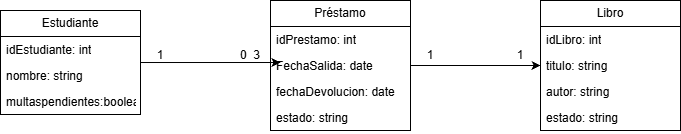

The diagram above was exported from draw.io. Its source (the exported page's mxGraphModel, read from the mxfile embedded in the PNG):
<mxGraphModel dx="1042" dy="527" grid="1" gridSize="10" guides="1" tooltips="1" connect="1" arrows="1" fold="1" page="1" pageScale="1" pageWidth="827" pageHeight="1169" math="0" shadow="0">
  <root>
    <mxCell id="0" />
    <mxCell id="1" parent="0" />
    <mxCell id="5el2BO-gb8EKpijf4pql-17" parent="1" style="swimlane;fontStyle=0;childLayout=stackLayout;horizontal=1;startSize=26;fillColor=none;horizontalStack=0;resizeParent=1;resizeParentMax=0;resizeLast=0;collapsible=1;marginBottom=0;whiteSpace=wrap;html=1;" value="Estudiante" vertex="1">
      <mxGeometry height="104" width="140" x="90" y="180" as="geometry" />
    </mxCell>
    <mxCell id="5el2BO-gb8EKpijf4pql-18" parent="5el2BO-gb8EKpijf4pql-17" style="text;strokeColor=none;fillColor=none;align=left;verticalAlign=top;spacingLeft=4;spacingRight=4;overflow=hidden;rotatable=0;points=[[0,0.5],[1,0.5]];portConstraint=eastwest;whiteSpace=wrap;html=1;" value="idEstudiante: int" vertex="1">
      <mxGeometry height="26" width="140" y="26" as="geometry" />
    </mxCell>
    <mxCell id="5el2BO-gb8EKpijf4pql-19" parent="5el2BO-gb8EKpijf4pql-17" style="text;strokeColor=none;fillColor=none;align=left;verticalAlign=top;spacingLeft=4;spacingRight=4;overflow=hidden;rotatable=0;points=[[0,0.5],[1,0.5]];portConstraint=eastwest;whiteSpace=wrap;html=1;" value="nombre: string" vertex="1">
      <mxGeometry height="26" width="140" y="52" as="geometry" />
    </mxCell>
    <mxCell id="5el2BO-gb8EKpijf4pql-20" parent="5el2BO-gb8EKpijf4pql-17" style="text;strokeColor=none;fillColor=none;align=left;verticalAlign=top;spacingLeft=4;spacingRight=4;overflow=hidden;rotatable=0;points=[[0,0.5],[1,0.5]];portConstraint=eastwest;whiteSpace=wrap;html=1;" value="multaspendientes:boolean" vertex="1">
      <mxGeometry height="26" width="140" y="78" as="geometry" />
    </mxCell>
    <mxCell id="5el2BO-gb8EKpijf4pql-21" parent="1" style="swimlane;fontStyle=0;childLayout=stackLayout;horizontal=1;startSize=26;fillColor=none;horizontalStack=0;resizeParent=1;resizeParentMax=0;resizeLast=0;collapsible=1;marginBottom=0;whiteSpace=wrap;html=1;" value="Libro" vertex="1">
      <mxGeometry height="130" width="140" x="630" y="170" as="geometry" />
    </mxCell>
    <mxCell id="5el2BO-gb8EKpijf4pql-22" parent="5el2BO-gb8EKpijf4pql-21" style="text;strokeColor=none;fillColor=none;align=left;verticalAlign=top;spacingLeft=4;spacingRight=4;overflow=hidden;rotatable=0;points=[[0,0.5],[1,0.5]];portConstraint=eastwest;whiteSpace=wrap;html=1;" value="idLibro: int" vertex="1">
      <mxGeometry height="26" width="140" y="26" as="geometry" />
    </mxCell>
    <mxCell id="5el2BO-gb8EKpijf4pql-23" parent="5el2BO-gb8EKpijf4pql-21" style="text;strokeColor=none;fillColor=none;align=left;verticalAlign=top;spacingLeft=4;spacingRight=4;overflow=hidden;rotatable=0;points=[[0,0.5],[1,0.5]];portConstraint=eastwest;whiteSpace=wrap;html=1;" value="titulo: string" vertex="1">
      <mxGeometry height="26" width="140" y="52" as="geometry" />
    </mxCell>
    <mxCell id="5el2BO-gb8EKpijf4pql-24" parent="5el2BO-gb8EKpijf4pql-21" style="text;strokeColor=none;fillColor=none;align=left;verticalAlign=top;spacingLeft=4;spacingRight=4;overflow=hidden;rotatable=0;points=[[0,0.5],[1,0.5]];portConstraint=eastwest;whiteSpace=wrap;html=1;" value="autor: string" vertex="1">
      <mxGeometry height="26" width="140" y="78" as="geometry" />
    </mxCell>
    <mxCell id="5el2BO-gb8EKpijf4pql-29" parent="5el2BO-gb8EKpijf4pql-21" style="text;strokeColor=none;fillColor=none;align=left;verticalAlign=top;spacingLeft=4;spacingRight=4;overflow=hidden;rotatable=0;points=[[0,0.5],[1,0.5]];portConstraint=eastwest;whiteSpace=wrap;html=1;" value="estado: string" vertex="1">
      <mxGeometry height="26" width="140" y="104" as="geometry" />
    </mxCell>
    <mxCell id="5el2BO-gb8EKpijf4pql-25" parent="1" style="swimlane;fontStyle=0;childLayout=stackLayout;horizontal=1;startSize=26;fillColor=none;horizontalStack=0;resizeParent=1;resizeParentMax=0;resizeLast=0;collapsible=1;marginBottom=0;whiteSpace=wrap;html=1;" value="Préstamo" vertex="1">
      <mxGeometry height="130" width="140" x="360" y="170" as="geometry" />
    </mxCell>
    <mxCell id="5el2BO-gb8EKpijf4pql-26" parent="5el2BO-gb8EKpijf4pql-25" style="text;strokeColor=none;fillColor=none;align=left;verticalAlign=top;spacingLeft=4;spacingRight=4;overflow=hidden;rotatable=0;points=[[0,0.5],[1,0.5]];portConstraint=eastwest;whiteSpace=wrap;html=1;" value="idPrestamo: int" vertex="1">
      <mxGeometry height="26" width="140" y="26" as="geometry" />
    </mxCell>
    <mxCell id="5el2BO-gb8EKpijf4pql-27" parent="5el2BO-gb8EKpijf4pql-25" style="text;strokeColor=none;fillColor=none;align=left;verticalAlign=top;spacingLeft=4;spacingRight=4;overflow=hidden;rotatable=0;points=[[0,0.5],[1,0.5]];portConstraint=eastwest;whiteSpace=wrap;html=1;" value="FechaSalida: date" vertex="1">
      <mxGeometry height="26" width="140" y="52" as="geometry" />
    </mxCell>
    <mxCell id="5el2BO-gb8EKpijf4pql-28" parent="5el2BO-gb8EKpijf4pql-25" style="text;strokeColor=none;fillColor=none;align=left;verticalAlign=top;spacingLeft=4;spacingRight=4;overflow=hidden;rotatable=0;points=[[0,0.5],[1,0.5]];portConstraint=eastwest;whiteSpace=wrap;html=1;" value="fechaDevolucion: date" vertex="1">
      <mxGeometry height="26" width="140" y="78" as="geometry" />
    </mxCell>
    <mxCell id="5el2BO-gb8EKpijf4pql-30" parent="5el2BO-gb8EKpijf4pql-25" style="text;strokeColor=none;fillColor=none;align=left;verticalAlign=top;spacingLeft=4;spacingRight=4;overflow=hidden;rotatable=0;points=[[0,0.5],[1,0.5]];portConstraint=eastwest;whiteSpace=wrap;html=1;" value="estado: string" vertex="1">
      <mxGeometry height="26" width="140" y="104" as="geometry" />
    </mxCell>
    <mxCell id="5el2BO-gb8EKpijf4pql-34" edge="1" parent="1" source="5el2BO-gb8EKpijf4pql-17" style="edgeStyle=orthogonalEdgeStyle;rounded=0;orthogonalLoop=1;jettySize=auto;html=1;entryX=0.071;entryY=0.385;entryDx=0;entryDy=0;entryPerimeter=0;" target="5el2BO-gb8EKpijf4pql-27">
      <mxGeometry relative="1" as="geometry" />
    </mxCell>
    <mxCell id="5el2BO-gb8EKpijf4pql-35" edge="1" parent="1" source="5el2BO-gb8EKpijf4pql-27" style="edgeStyle=orthogonalEdgeStyle;rounded=0;orthogonalLoop=1;jettySize=auto;html=1;entryX=0;entryY=0.5;entryDx=0;entryDy=0;" target="5el2BO-gb8EKpijf4pql-23">
      <mxGeometry relative="1" as="geometry" />
    </mxCell>
    <mxCell id="5el2BO-gb8EKpijf4pql-36" parent="1" style="text;html=1;whiteSpace=wrap;strokeColor=none;fillColor=none;align=center;verticalAlign=middle;rounded=0;" value="1" vertex="1">
      <mxGeometry height="30" width="60" x="580" y="210" as="geometry" />
    </mxCell>
    <mxCell id="5el2BO-gb8EKpijf4pql-37" parent="1" style="text;html=1;whiteSpace=wrap;strokeColor=none;fillColor=none;align=center;verticalAlign=middle;rounded=0;" value="1" vertex="1">
      <mxGeometry height="30" width="60" x="490" y="210" as="geometry" />
    </mxCell>
    <mxCell id="5el2BO-gb8EKpijf4pql-38" parent="1" style="text;html=1;whiteSpace=wrap;strokeColor=none;fillColor=none;align=center;verticalAlign=middle;rounded=0;" value="1" vertex="1">
      <mxGeometry height="30" width="60" x="220" y="210" as="geometry" />
    </mxCell>
    <mxCell id="5el2BO-gb8EKpijf4pql-39" parent="1" style="text;html=1;whiteSpace=wrap;strokeColor=none;fillColor=none;align=center;verticalAlign=middle;rounded=0;" value="0&amp;nbsp; 3" vertex="1">
      <mxGeometry height="30" width="60" x="310" y="210" as="geometry" />
    </mxCell>
  </root>
</mxGraphModel>